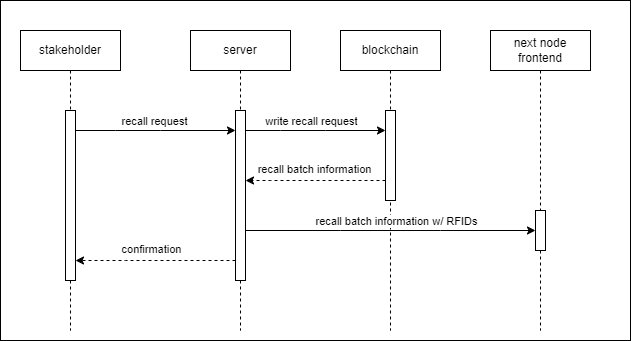

The diagram above was exported from draw.io. Its source (the exported page's mxGraphModel, read from the mxfile embedded in the PNG):
<mxGraphModel dx="1009" dy="542" grid="1" gridSize="10" guides="1" tooltips="1" connect="1" arrows="1" fold="1" page="1" pageScale="1" pageWidth="850" pageHeight="1100" math="0" shadow="0">
  <root>
    <mxCell id="0" />
    <mxCell id="1" parent="0" />
    <mxCell id="4XfTazcLd-GF9k63ktnZ-1" value="" style="rounded=0;whiteSpace=wrap;html=1;" vertex="1" parent="1">
      <mxGeometry x="10" y="10" width="630" height="340" as="geometry" />
    </mxCell>
    <mxCell id="aM9ryv3xv72pqoxQDRHE-5" value="server" style="shape=umlLifeline;perimeter=lifelinePerimeter;whiteSpace=wrap;html=1;container=0;dropTarget=0;collapsible=0;recursiveResize=0;outlineConnect=0;portConstraint=eastwest;newEdgeStyle={&quot;edgeStyle&quot;:&quot;elbowEdgeStyle&quot;,&quot;elbow&quot;:&quot;vertical&quot;,&quot;curved&quot;:0,&quot;rounded&quot;:0};" parent="1" vertex="1">
      <mxGeometry x="200" y="40" width="100" height="300" as="geometry" />
    </mxCell>
    <mxCell id="aM9ryv3xv72pqoxQDRHE-6" value="" style="html=1;points=[];perimeter=orthogonalPerimeter;outlineConnect=0;targetShapes=umlLifeline;portConstraint=eastwest;newEdgeStyle={&quot;edgeStyle&quot;:&quot;elbowEdgeStyle&quot;,&quot;elbow&quot;:&quot;vertical&quot;,&quot;curved&quot;:0,&quot;rounded&quot;:0};" parent="aM9ryv3xv72pqoxQDRHE-5" vertex="1">
      <mxGeometry x="45" y="80" width="10" height="170" as="geometry" />
    </mxCell>
    <mxCell id="EyiGyx5sTus0gzihgp87-27" value="stakeholder" style="shape=umlLifeline;perimeter=lifelinePerimeter;whiteSpace=wrap;html=1;container=0;dropTarget=0;collapsible=0;recursiveResize=0;outlineConnect=0;portConstraint=eastwest;newEdgeStyle={&quot;edgeStyle&quot;:&quot;elbowEdgeStyle&quot;,&quot;elbow&quot;:&quot;vertical&quot;,&quot;curved&quot;:0,&quot;rounded&quot;:0};" parent="1" vertex="1">
      <mxGeometry x="30" y="40" width="100" height="300" as="geometry" />
    </mxCell>
    <mxCell id="EyiGyx5sTus0gzihgp87-28" value="" style="html=1;points=[];perimeter=orthogonalPerimeter;outlineConnect=0;targetShapes=umlLifeline;portConstraint=eastwest;newEdgeStyle={&quot;edgeStyle&quot;:&quot;elbowEdgeStyle&quot;,&quot;elbow&quot;:&quot;vertical&quot;,&quot;curved&quot;:0,&quot;rounded&quot;:0};" parent="EyiGyx5sTus0gzihgp87-27" vertex="1">
      <mxGeometry x="45" y="80" width="10" height="170" as="geometry" />
    </mxCell>
    <mxCell id="EyiGyx5sTus0gzihgp87-29" value="" style="endArrow=classic;html=1;rounded=0;" parent="1" source="EyiGyx5sTus0gzihgp87-28" target="aM9ryv3xv72pqoxQDRHE-6" edge="1">
      <mxGeometry width="50" height="50" relative="1" as="geometry">
        <mxPoint x="160" y="210" as="sourcePoint" />
        <mxPoint x="220" y="150" as="targetPoint" />
        <Array as="points">
          <mxPoint x="125" y="140" />
          <mxPoint x="170" y="140" />
        </Array>
      </mxGeometry>
    </mxCell>
    <mxCell id="EyiGyx5sTus0gzihgp87-30" value="recall request" style="edgeLabel;html=1;align=center;verticalAlign=middle;resizable=0;points=[];" parent="EyiGyx5sTus0gzihgp87-29" vertex="1" connectable="0">
      <mxGeometry x="0.3186" y="-1" relative="1" as="geometry">
        <mxPoint x="-27" y="-11" as="offset" />
      </mxGeometry>
    </mxCell>
    <mxCell id="EyiGyx5sTus0gzihgp87-44" value="" style="endArrow=classic;html=1;rounded=0;dashed=1;" parent="1" source="aM9ryv3xv72pqoxQDRHE-6" target="EyiGyx5sTus0gzihgp87-28" edge="1">
      <mxGeometry width="50" height="50" relative="1" as="geometry">
        <mxPoint x="250" y="270" as="sourcePoint" />
        <mxPoint x="90" y="270" as="targetPoint" />
        <Array as="points">
          <mxPoint x="135" y="270" />
        </Array>
      </mxGeometry>
    </mxCell>
    <mxCell id="EyiGyx5sTus0gzihgp87-45" value="confirmation" style="edgeLabel;html=1;align=center;verticalAlign=middle;resizable=0;points=[];" parent="EyiGyx5sTus0gzihgp87-44" vertex="1" connectable="0">
      <mxGeometry x="0.3186" y="-1" relative="1" as="geometry">
        <mxPoint x="20" y="-11" as="offset" />
      </mxGeometry>
    </mxCell>
    <mxCell id="EyiGyx5sTus0gzihgp87-46" value="blockchain" style="shape=umlLifeline;perimeter=lifelinePerimeter;whiteSpace=wrap;html=1;container=0;dropTarget=0;collapsible=0;recursiveResize=0;outlineConnect=0;portConstraint=eastwest;newEdgeStyle={&quot;edgeStyle&quot;:&quot;elbowEdgeStyle&quot;,&quot;elbow&quot;:&quot;vertical&quot;,&quot;curved&quot;:0,&quot;rounded&quot;:0};" parent="1" vertex="1">
      <mxGeometry x="350" y="40" width="100" height="300" as="geometry" />
    </mxCell>
    <mxCell id="EyiGyx5sTus0gzihgp87-47" value="" style="html=1;points=[];perimeter=orthogonalPerimeter;outlineConnect=0;targetShapes=umlLifeline;portConstraint=eastwest;newEdgeStyle={&quot;edgeStyle&quot;:&quot;elbowEdgeStyle&quot;,&quot;elbow&quot;:&quot;vertical&quot;,&quot;curved&quot;:0,&quot;rounded&quot;:0};" parent="EyiGyx5sTus0gzihgp87-46" vertex="1">
      <mxGeometry x="45" y="80" width="10" height="90" as="geometry" />
    </mxCell>
    <mxCell id="EyiGyx5sTus0gzihgp87-48" value="" style="endArrow=classic;html=1;rounded=0;" parent="1" source="aM9ryv3xv72pqoxQDRHE-6" target="EyiGyx5sTus0gzihgp87-47" edge="1">
      <mxGeometry width="50" height="50" relative="1" as="geometry">
        <mxPoint x="250" y="140" as="sourcePoint" />
        <mxPoint x="410" y="140" as="targetPoint" />
        <Array as="points">
          <mxPoint x="290" y="140" />
          <mxPoint x="335" y="140" />
        </Array>
      </mxGeometry>
    </mxCell>
    <mxCell id="EyiGyx5sTus0gzihgp87-49" value="write recall request" style="edgeLabel;html=1;align=center;verticalAlign=middle;resizable=0;points=[];" parent="EyiGyx5sTus0gzihgp87-48" vertex="1" connectable="0">
      <mxGeometry x="0.3186" y="-1" relative="1" as="geometry">
        <mxPoint x="-27" y="-11" as="offset" />
      </mxGeometry>
    </mxCell>
    <mxCell id="EyiGyx5sTus0gzihgp87-50" value="next node frontend" style="shape=umlLifeline;perimeter=lifelinePerimeter;whiteSpace=wrap;html=1;container=0;dropTarget=0;collapsible=0;recursiveResize=0;outlineConnect=0;portConstraint=eastwest;newEdgeStyle={&quot;edgeStyle&quot;:&quot;elbowEdgeStyle&quot;,&quot;elbow&quot;:&quot;vertical&quot;,&quot;curved&quot;:0,&quot;rounded&quot;:0};" parent="1" vertex="1">
      <mxGeometry x="500" y="40" width="100" height="300" as="geometry" />
    </mxCell>
    <mxCell id="EyiGyx5sTus0gzihgp87-51" value="" style="html=1;points=[];perimeter=orthogonalPerimeter;outlineConnect=0;targetShapes=umlLifeline;portConstraint=eastwest;newEdgeStyle={&quot;edgeStyle&quot;:&quot;elbowEdgeStyle&quot;,&quot;elbow&quot;:&quot;vertical&quot;,&quot;curved&quot;:0,&quot;rounded&quot;:0};" parent="EyiGyx5sTus0gzihgp87-50" vertex="1">
      <mxGeometry x="45" y="180" width="10" height="40" as="geometry" />
    </mxCell>
    <mxCell id="EyiGyx5sTus0gzihgp87-52" value="" style="endArrow=classic;html=1;rounded=0;" parent="1" source="aM9ryv3xv72pqoxQDRHE-6" target="EyiGyx5sTus0gzihgp87-51" edge="1">
      <mxGeometry width="50" height="50" relative="1" as="geometry">
        <mxPoint x="310" y="230" as="sourcePoint" />
        <mxPoint x="470" y="230" as="targetPoint" />
        <Array as="points">
          <mxPoint x="350" y="240" />
          <mxPoint x="450" y="240" />
        </Array>
      </mxGeometry>
    </mxCell>
    <mxCell id="EyiGyx5sTus0gzihgp87-53" value="recall batch information w/ RFIDs" style="edgeLabel;html=1;align=center;verticalAlign=middle;resizable=0;points=[];" parent="EyiGyx5sTus0gzihgp87-52" vertex="1" connectable="0">
      <mxGeometry x="0.3186" y="-1" relative="1" as="geometry">
        <mxPoint x="-41" y="-11" as="offset" />
      </mxGeometry>
    </mxCell>
    <mxCell id="EyiGyx5sTus0gzihgp87-56" value="" style="endArrow=classic;html=1;rounded=0;dashed=1;" parent="1" source="EyiGyx5sTus0gzihgp87-47" target="aM9ryv3xv72pqoxQDRHE-6" edge="1">
      <mxGeometry width="50" height="50" relative="1" as="geometry">
        <mxPoint x="420" y="180" as="sourcePoint" />
        <mxPoint x="260" y="180" as="targetPoint" />
        <Array as="points">
          <mxPoint x="320" y="190" />
          <mxPoint x="280" y="190" />
        </Array>
      </mxGeometry>
    </mxCell>
    <mxCell id="EyiGyx5sTus0gzihgp87-57" value="recall batch information" style="edgeLabel;html=1;align=center;verticalAlign=middle;resizable=0;points=[];" parent="EyiGyx5sTus0gzihgp87-56" vertex="1" connectable="0">
      <mxGeometry x="0.3186" y="-1" relative="1" as="geometry">
        <mxPoint x="20" y="-11" as="offset" />
      </mxGeometry>
    </mxCell>
  </root>
</mxGraphModel>